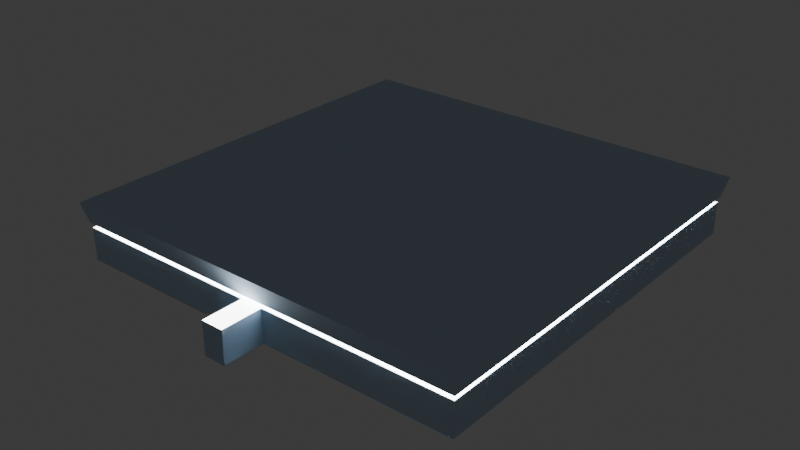 # Source: store.blend  (saved by Blender 4.2.66; exported with 4.5.12 LTS)
import bpy
from mathutils import Matrix  # noqa: F401  (used for matrix-valued properties, if any)

bpy.ops.wm.read_factory_settings(use_empty=True)
scene = bpy.context.scene
scene.name = 'Scene'

# ---- collections
col_collection = bpy.data.collections.new('Collection'); scene.collection.children.link(col_collection)

# ---- materials (node trees are filled in below, after node groups)
mat_material = bpy.data.materials.new('Material')
mat_material.alpha_threshold = 0.0
mat_material.use_transparent_shadow = False
mat_material.roughness = 0.5
mat_material.line_color = (0.0, 0.0, 0.0, 1.0)
mat_material_002 = bpy.data.materials.new('Material.002')
mat_ground = bpy.data.materials.new('Ground')

# ---- material node trees
mat_material.use_nodes = True; mat_material.node_tree.nodes.clear()
_N = mat_material.node_tree.nodes; _L = mat_material.node_tree.links
n0 = _N.new('ShaderNodeOutputMaterial'); n0.name = 'Material Output'; n0.location = (300, 300)
n1 = _N.new('ShaderNodeBsdfPrincipled'); n1.name = 'Principled BSDF'; n1.location = (10, 300)
n1.inputs[0].default_value = (0.5224, 0.6649, 0.8005, 1.0)
n1.inputs[2].default_value = 1.0
n1.inputs[3].default_value = 1.45
_L.new(n1.outputs[0], n0.inputs[0])
n0.is_active_output = True
mat_material_002.use_nodes = True; mat_material_002.node_tree.nodes.clear()
_N = mat_material_002.node_tree.nodes; _L = mat_material_002.node_tree.links
n0 = _N.new('ShaderNodeBsdfPrincipled'); n0.name = 'Principled BSDF'; n0.location = (10, 300)
n0.inputs[28].default_value = 8.2
n1 = _N.new('ShaderNodeOutputMaterial'); n1.name = 'Material Output'; n1.location = (300, 300)
_L.new(n0.outputs[0], n1.inputs[0])
n1.is_active_output = True
mat_ground.use_nodes = True; mat_ground.node_tree.nodes.clear()
_N = mat_ground.node_tree.nodes; _L = mat_ground.node_tree.links
n0 = _N.new('ShaderNodeBsdfPrincipled'); n0.name = 'Principled BSDF'; n0.location = (10, 300)
n0.inputs[0].default_value = (0.2178, 0.2168, 0.8012, 1.0)
n0.inputs[2].default_value = 1.0
n1 = _N.new('ShaderNodeOutputMaterial'); n1.name = 'Material Output'; n1.location = (300, 300)
_L.new(n0.outputs[0], n1.inputs[0])
n1.is_active_output = True

# ---- world
world_world = bpy.data.worlds.new('World'); scene.world = world_world
world_world.use_nodes = True; world_world.node_tree.nodes.clear()
_N = world_world.node_tree.nodes; _L = world_world.node_tree.links
n0 = _N.new('ShaderNodeOutputWorld'); n0.name = 'World Output'; n0.location = (300, 300)
n1 = _N.new('ShaderNodeBackground'); n1.name = 'Background'; n1.location = (10, 300)
n1.inputs[0].default_value = (0.05088, 0.05088, 0.05088, 1.0)
_L.new(n1.outputs[0], n0.inputs[0])
n0.is_active_output = True
world_world.color = (0.05088, 0.05088, 0.05088)
world_world.sun_shadow_jitter_overblur = 0.0

# ---- meshes
me_cube = bpy.data.meshes.new('Cube')
me_cube.from_pydata([(183.1, 183.3, 22.01), (177.8, 177.9, -28.84), (183.1, -183.0, 22.01), (177.8, -177.5, -28.84), (-183.1, 183.3, 22.01), (-177.7, 177.9, -28.84), (-183.1, -183.0, 22.01), (-177.7, -177.5, -28.84), (11.25, 177.9, -28.84), (11.57, -183.0, 22.01), (11.25, -177.5, -28.84), (11.57, 183.3, 22.01), (-8.394, 177.9, -28.84), (-8.672, -183.0, 22.01), (-8.394, -177.5, -28.84), (-8.672, 183.3, 22.01), (177.8, 177.9, -0.04901), (-177.7, -177.5, -0.04901), (177.8, -177.5, -0.04901), (-177.7, 177.9, -0.04901), (11.25, 177.9, -0.04901), (11.25, -177.5, -0.04901), (-8.394, 177.9, -0.04901), (-8.394, -177.5, -0.04901), (-8.394, -213.8, -28.84), (11.25, -213.8, -28.84), (11.25, -213.8, -0.04901), (-8.394, -213.8, -0.04901), (-178.7, -178.6, 4.3), (178.8, 178.9, 4.3), (178.8, -178.6, 4.3), (-178.7, 178.9, 4.3), (11.31, 178.9, 4.3), (11.31, -178.6, 4.3), (-8.449, 178.9, 4.3), (-8.449, -178.6, 4.3), (160.9, 161.0, 4.082), (160.0, 160.0, 0.1692), (160.9, -160.7, 4.082), (160.0, -159.7, 0.1692), (-160.7, 161.0, 4.082), (-159.8, 160.0, 0.1692), (10.25, 161.0, 4.082), (10.19, 160.0, 0.1692), (10.25, -160.7, 4.082), (10.19, -159.7, 0.1692), (-7.527, 161.0, 4.082), (-7.478, 160.0, 0.1692), (-7.527, -160.7, 4.082), (-7.478, -159.7, 0.1692), (-159.8, -159.7, 0.1692), (-160.7, -160.7, 4.082)], [], [(15, 4, 6, 13), (35, 13, 6, 28), (28, 6, 4, 31), (8, 1, 3, 10), (29, 0, 2, 30), (32, 11, 0, 29), (34, 15, 11, 32), (12, 8, 10, 14), (30, 2, 9, 33), (0, 11, 9, 2), (5, 12, 14, 7), (31, 4, 15, 34), (33, 9, 13, 35), (11, 15, 13, 9), (10, 21, 26, 25), (5, 19, 22, 12), (3, 18, 21, 10), (12, 22, 20, 8), (8, 20, 16, 1), (1, 16, 18, 3), (7, 17, 19, 5), (14, 23, 17, 7), (25, 26, 27, 24), (14, 10, 25, 24), (21, 23, 27, 26), (23, 14, 24, 27), (19, 17, 50, 41), (32, 29, 36, 42), (18, 16, 37, 39), (34, 32, 42, 46), (16, 20, 43, 37), (30, 33, 44, 38), (20, 22, 47, 43), (31, 34, 46, 40), (45, 44, 48, 49), (41, 40, 46, 47), (39, 38, 44, 45), (47, 46, 42, 43), (43, 42, 36, 37), (37, 36, 38, 39), (50, 51, 40, 41), (49, 48, 51, 50), (29, 30, 38, 36), (17, 23, 49, 50), (23, 21, 45, 49), (28, 31, 40, 51), (22, 19, 41, 47), (35, 28, 51, 48), (33, 35, 48, 44), (21, 18, 39, 45)])
me_cube.polygons.foreach_set('material_index', [0, 0, 0, 2, 0, 0, 0, 2, 0, 0, 2, 0, 0, 0, 0, 0, 0, 0, 0, 0, 0, 0, 0, 2, 1, 0, 1, 0, 1, 0, 1, 0, 1, 0, 1, 1, 1, 1, 1, 1, 1, 1, 0, 1, 1, 0, 1, 0, 0, 1])
_uv = me_cube.uv_layers.new(name='UVMap')
_uv.uv.foreach_set('vector', [0.7559, 0.5, 0.875, 0.5, 0.875, 0.75, 0.7559, 0.75, 0.5379, 0.8809, 0.625, 0.8809, 0.625, 1.0, 0.5379, 1.0, 0.5379, 6.496e-05, 0.625, 0.0, 0.625, 0.25, 0.5379, 0.25, 0.2579, 0.5, 0.375, 0.5, 0.375, 0.75, 0.2579, 0.75, 0.5379, 0.5, 0.625, 0.5, 0.625, 0.75, 0.5379, 0.75, 0.5379, 0.3829, 0.625, 0.3829, 0.625, 0.5, 0.5379, 0.5, 0.5379, 0.3691, 0.625, 0.3691, 0.625, 0.3829, 0.5379, 0.3829, 0.2441, 0.5, 0.2579, 0.5, 0.2579, 0.75, 0.2441, 0.75, 0.5379, 0.75, 0.625, 0.75, 0.625, 0.8671, 0.5379, 0.8671, 0.625, 0.5, 0.7421, 0.5, 0.7421, 0.75, 0.625, 0.75, 0.125, 0.5, 0.2441, 0.5, 0.2441, 0.75, 0.125, 0.75, 0.5379, 0.25, 0.625, 0.25, 0.625, 0.3691, 0.5379, 0.3691, 0.5379, 0.8671, 0.625, 0.8671, 0.625, 0.8809, 0.5379, 0.8809, 0.7421, 0.5, 0.7559, 0.5, 0.7559, 0.75, 0.7421, 0.75, 0.375, 0.8671, 0.5165, 0.8671, 0.5165, 0.8671, 0.375, 0.8671, 0.375, 0.25, 0.5165, 0.25, 0.5165, 0.3691, 0.375, 0.3691, 0.375, 0.75, 0.5165, 0.75, 0.5165, 0.8671, 0.375, 0.8671, 0.375, 0.3691, 0.5165, 0.3691, 0.5165, 0.3829, 0.375, 0.3829, 0.375, 0.3829, 0.5165, 0.3829, 0.5165, 0.5, 0.375, 0.5, 0.375, 0.5, 0.5165, 0.5, 0.5165, 0.75, 0.375, 0.75, 0.375, 0.0, 0.5165, 0.0, 0.5165, 0.25, 0.375, 0.25, 0.375, 0.8809, 0.5165, 0.8809, 0.5165, 1.0, 0.375, 1.0, 0.375, 0.8671, 0.5165, 0.8671, 0.5165, 0.8809, 0.375, 0.8809, 0.2441, 0.75, 0.2579, 0.75, 0.2579, 0.75, 0.2441, 0.75, 0.5165, 0.8671, 0.5165, 0.8809, 0.5165, 0.8809, 0.5165, 0.8671, 0.5165, 0.8809, 0.375, 0.8809, 0.375, 0.8809, 0.5165, 0.8809, 0.5165, 0.25, 0.5165, 0.0, 0.5165, 0.0, 0.5165, 0.25, 0.5379, 0.3829, 0.5379, 0.5, 0.5379, 0.5, 0.5379, 0.3829, 0.5165, 0.75, 0.5165, 0.5, 0.5165, 0.5, 0.5165, 0.75, 0.5379, 0.3691, 0.5379, 0.3829, 0.5379, 0.3829, 0.5379, 0.3691, 0.5165, 0.5, 0.5165, 0.3829, 0.5165, 0.3829, 0.5165, 0.5, 0.5379, 0.75, 0.5379, 0.8671, 0.5379, 0.8671, 0.5379, 0.75, 0.5165, 0.3829, 0.5165, 0.3691, 0.5165, 0.3691, 0.5165, 0.3829, 0.5379, 0.25, 0.5379, 0.3691, 0.5379, 0.3691, 0.5379, 0.25, 0.5165, 0.8671, 0.5379, 0.8671, 0.5379, 0.8809, 0.5165, 0.8809, 0.5165, 0.25, 0.5379, 0.25, 0.5379, 0.3691, 0.5165, 0.3691, 0.5165, 0.75, 0.5379, 0.75, 0.5379, 0.8671, 0.5165, 0.8671, 0.5165, 0.3691, 0.5379, 0.3691, 0.5379, 0.3829, 0.5165, 0.3829, 0.5165, 0.3829, 0.5379, 0.3829, 0.5379, 0.5, 0.5165, 0.5, 0.5165, 0.5, 0.5379, 0.5, 0.5379, 0.75, 0.5165, 0.75, 0.5165, 0.0, 0.5379, 6.496e-05, 0.5379, 0.25, 0.5165, 0.25, 0.5165, 0.8809, 0.5379, 0.8809, 0.5379, 1.0, 0.5165, 1.0, 0.5379, 0.5, 0.5379, 0.75, 0.5379, 0.75, 0.5379, 0.5, 0.5165, 1.0, 0.5165, 0.8809, 0.5165, 0.8809, 0.5165, 1.0, 0.5165, 0.8809, 0.5165, 0.8671, 0.5165, 0.8671, 0.5165, 0.8809, 0.5379, 6.496e-05, 0.5379, 0.25, 0.5379, 0.25, 0.5379, 6.496e-05, 0.5165, 0.3691, 0.5165, 0.25, 0.5165, 0.25, 0.5165, 0.3691, 0.5379, 0.8809, 0.5379, 1.0, 0.5379, 1.0, 0.5379, 0.8809, 0.5379, 0.8671, 0.5379, 0.8809, 0.5379, 0.8809, 0.5379, 0.8671, 0.5165, 0.8671, 0.5165, 0.75, 0.5165, 0.75, 0.5165, 0.8671])
me_cube.materials.append(mat_material)
me_cube.materials.append(mat_material_002)
me_cube.materials.append(mat_ground)
me_cube.use_mirror_vertex_groups = False
me_cube.update()

# ---- objects
ob_cube = bpy.data.objects.new('Cube', me_cube)

# ---- transforms, parenting, visibility, modifiers, constraints
ob_cube.location = (0.0, 0.0, 0.0)
ob_cube.lock_rotations_4d = False
ob_cube.empty_display_type = 'ARROWS'
ob_cube.lineart.crease_threshold = 0.0

# ---- collection membership
col_collection.objects.link(ob_cube)

# ---- scene / render settings (as saved in the file)
scene.frame_start = 1; scene.frame_end = 250; scene.frame_set(1)
scene.render.engine = 'BLENDER_EEVEE_NEXT'
bpy.context.view_layer.update()

# ---- added for rendering (the .blend has no active camera): camera
cam_auto = bpy.data.cameras.new('AutoCamera')
cam_auto.lens = 50.0
cam_auto.sensor_width = 36.0
cam_auto.clip_end = 8810.45
ob_auto_camera = bpy.data.objects.new('AutoCamera', cam_auto)
scene.collection.objects.link(ob_auto_camera)
ob_auto_camera.location = (502.046, -617.707, 398.206)
ob_auto_camera.rotation_euler = (1.09748, -7.21219e-08, 0.694738)
scene.camera = ob_auto_camera
bpy.context.view_layer.update()
